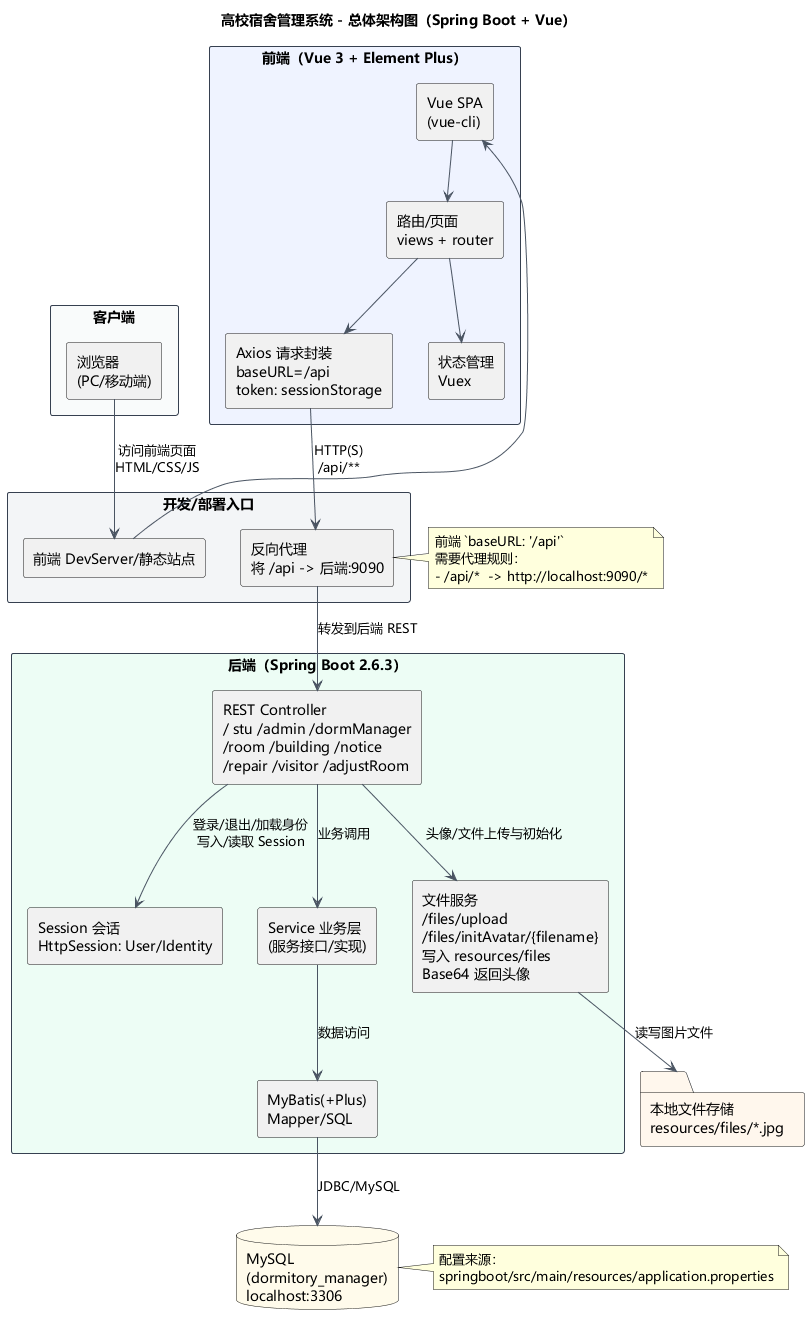

The diagram above was rendered by PlantUML. Its source (embedded in the PNG):
@startuml architecture_diagram
title 高校宿舍管理系统 - 总体架构图（Spring Boot + Vue）

skinparam shadowing false
skinparam componentStyle rectangle
skinparam defaultFontName Microsoft YaHei
skinparam ArrowColor #4B5563
skinparam RectangleBorderColor #374151
skinparam RectangleBackgroundColor #FFFFFF

' ===== Client Side =====
rectangle "客户端" as client #F9FAFB {
  [浏览器\n(PC/移动端)] as browser
}

' ===== Frontend =====
rectangle "前端（Vue 3 + Element Plus）" as fe #EEF2FF {
  [Vue SPA\n(vue-cli)] as spa
  [Axios 请求封装\nbaseURL=/api\ntoken: sessionStorage] as axios
  [路由/页面\nviews + router] as views
  [状态管理\nVuex] as vuex
}

' ===== Backend =====
rectangle "后端（Spring Boot 2.6.3）" as be #ECFDF5 {
  [REST Controller\n/ stu /admin /dormManager\n/room /building /notice\n/repair /visitor /adjustRoom] as ctrl
  [Session 会话\nHttpSession: User/Identity] as session
  [Service 业务层\n(服务接口/实现)] as svc
  [MyBatis(+Plus)\nMapper/SQL] as mybatis
  [文件服务\n/files/upload\n/files/initAvatar/{filename}\n写入 resources/files\nBase64 返回头像] as fileSvc
}

' ===== Data Layer =====
database "MySQL\n(dormitory_manager)\nlocalhost:3306" as db #FFFBEB
folder "本地文件存储\nresources/files/*.jpg" as fileStore #FFF7ED

' ===== Network / Proxy =====
rectangle "开发/部署入口" as ingress #F3F4F6 {
  [前端 DevServer/静态站点] as web
  [反向代理\n将 /api -> 后端:9090] as proxy
}

' ===== Relations =====
browser --> web : 访问前端页面\nHTML/CSS/JS
web --> spa
spa --> views
views --> vuex
views --> axios

axios --> proxy : HTTP(S)\n/api/**
proxy --> ctrl : 转发到后端 REST

ctrl --> session : 登录/退出/加载身份\n写入/读取 Session
ctrl --> svc : 业务调用
svc --> mybatis : 数据访问
mybatis --> db : JDBC/MySQL

ctrl --> fileSvc : 头像/文件上传与初始化
fileSvc --> fileStore : 读写图片文件

note right of proxy
前端 `baseURL: '/api'`
需要代理规则：
- /api/*  -> http://localhost:9090/*
end note

note right of db
配置来源：
springboot/src/main/resources/application.properties
end note

@enduml